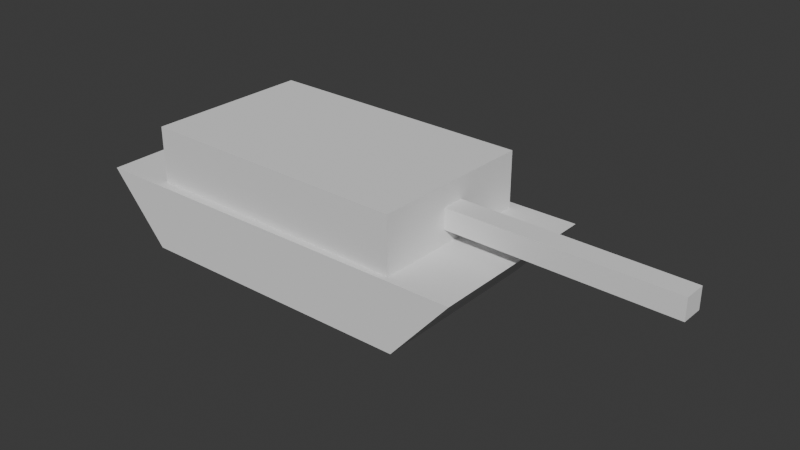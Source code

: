 # Source: Tank-Regular.blend  (saved by Blender 4.3.34; exported with 4.5.12 LTS)
import bpy
from mathutils import Matrix  # noqa: F401  (used for matrix-valued properties, if any)

bpy.ops.wm.read_factory_settings(use_empty=True)
scene = bpy.context.scene
scene.name = 'Scene'

# ---- collections
col_collection = bpy.data.collections.new('Collection'); scene.collection.children.link(col_collection)

# ---- world
world_world = bpy.data.worlds.new('World'); scene.world = world_world
world_world.use_nodes = True; world_world.node_tree.nodes.clear()
_N = world_world.node_tree.nodes; _L = world_world.node_tree.links
n0 = _N.new('ShaderNodeOutputWorld'); n0.name = 'World Output'; n0.location = (300, 300)
n1 = _N.new('ShaderNodeBackground'); n1.name = 'Background'; n1.location = (10, 300)
n1.inputs[0].default_value = (0.05088, 0.05088, 0.05088, 1.0)
_L.new(n1.outputs[0], n0.inputs[0])
n0.is_active_output = True
world_world.color = (0.05088, 0.05088, 0.05088)
world_world.sun_shadow_jitter_overblur = 0.0

# ---- meshes
me_cube_001 = bpy.data.meshes.new('Cube.001')
me_cube_001.from_pydata([(-2.222, 1.4, 0.0), (-3.125, 1.4, 1.042), (2.222, 1.4, 0.0), (3.125, 1.4, 1.042), (-2.222, 0.0, 0.0), (-3.125, 0.0, 1.042), (2.222, 0.0, 0.0), (3.125, 0.0, 1.042)], [], [(4, 5, 1, 0), (0, 1, 3, 2), (3, 1, 5, 7), (0, 2, 6, 4), (2, 3, 7, 6)])
_uv = me_cube_001.uv_layers.new(name='UVMap')
_uv.uv.foreach_set('vector', [0.375, 0.125, 0.625, 0.125, 0.625, 0.25, 0.375, 0.25, 0.375, 0.25, 0.625, 0.25, 0.625, 0.5, 0.375, 0.5, 0.625, 0.5, 0.875, 0.5, 0.875, 0.625, 0.625, 0.625, 0.125, 0.5, 0.375, 0.5, 0.375, 0.625, 0.125, 0.625, 0.375, 0.5, 0.625, 0.5, 0.625, 0.625, 0.375, 0.625])
me_cube_001.update()
me_cube_002 = bpy.data.meshes.new('Cube.002')
me_cube_002.from_pydata([(-2.133, 1.28, -0.7767), (-2.133, 1.28, 0.0851), (2.133, 1.28, -0.7767), (2.133, 1.28, 0.0851), (-2.133, 0.0, -0.7767), (-2.133, 0.0, 0.0851), (2.133, 0.0, -0.7767), (2.133, 0.0, 0.0851), (2.133, 0.0, -0.3944), (2.133, 0.0, -0.3944), (-2.133, -1.28, -0.7767), (-2.133, -1.28, 0.0851), (2.133, -1.28, -0.7767), (2.133, -1.28, 0.0851)], [(8, 9)], [(4, 5, 1, 0), (0, 1, 3, 2), (3, 1, 5, 7), (0, 2, 6, 4), (2, 3, 7, 8, 6), (4, 10, 11, 5), (10, 12, 13, 11), (13, 7, 5, 11), (10, 4, 6, 12), (12, 6, 8, 7, 13)])
_uv = me_cube_002.uv_layers.new(name='UVMap')
_uv.uv.foreach_set('vector', [0.375, 0.125, 0.625, 0.125, 0.625, 0.25, 0.375, 0.25, 0.375, 0.25, 0.625, 0.25, 0.625, 0.5, 0.375, 0.5, 0.625, 0.5, 0.875, 0.5, 0.875, 0.625, 0.625, 0.625, 0.125, 0.5, 0.375, 0.5, 0.375, 0.625, 0.125, 0.625, 0.375, 0.5, 0.625, 0.5, 0.625, 0.625, 0.4392, 0.625, 0.375, 0.625, 0.375, 0.125, 0.375, 0.25, 0.625, 0.25, 0.625, 0.125, 0.375, 0.25, 0.375, 0.5, 0.625, 0.5, 0.625, 0.25, 0.625, 0.5, 0.625, 0.625, 0.875, 0.625, 0.875, 0.5, 0.125, 0.5, 0.125, 0.625, 0.375, 0.625, 0.375, 0.5, 0.375, 0.5, 0.375, 0.625, 0.4392, 0.625, 0.625, 0.625, 0.625, 0.5])
me_cube_002.update()
me_cube_003 = bpy.data.meshes.new('Cube.003')
me_cube_003.from_pydata([(0.0, 0.0, 0.1596), (0.0, 0.0, -0.1596), (0.0, 0.1697, 0.1596), (0.0, 0.1697, -0.1596), (3.42, 0.0, 0.1596), (3.42, 0.0, -0.1596), (3.42, 0.1697, 0.1596), (3.42, 0.1697, -0.1596), (0.0, -0.1697, 0.1596), (0.0, -0.1697, -0.1596), (3.42, -0.1697, 0.1596), (3.42, -0.1697, -0.1596)], [], [(5, 7, 6, 4), (1, 3, 7, 5), (2, 0, 4, 6), (3, 2, 6, 7), (0, 1, 5, 4), (5, 4, 10, 11), (1, 5, 11, 9), (8, 10, 4, 0), (9, 11, 10, 8)])
_uv = me_cube_003.uv_layers.new(name='UVMap')
_uv.uv.foreach_set('vector', [0.4392, 0.625, 0.44, 0.595, 0.5319, 0.5952, 0.5325, 0.625, 0.4392, 0.625, 0.44, 0.595, 0.44, 0.595, 0.4392, 0.625, 0.5319, 0.5952, 0.5325, 0.625, 0.5325, 0.625, 0.5319, 0.5952, 0.44, 0.595, 0.5319, 0.5952, 0.5319, 0.5952, 0.44, 0.595, 0.0, 0.0, 0.0, 0.0, 0.0, 0.0, 0.0, 0.0, 0.4392, 0.625, 0.5325, 0.625, 0.5319, 0.5952, 0.44, 0.595, 0.4392, 0.625, 0.4392, 0.625, 0.44, 0.595, 0.44, 0.595, 0.5319, 0.5952, 0.5319, 0.5952, 0.5325, 0.625, 0.5325, 0.625, 0.44, 0.595, 0.44, 0.595, 0.5319, 0.5952, 0.5319, 0.5952])
me_cube_003.update()

# ---- objects
ob_hull = bpy.data.objects.new('Hull', me_cube_001)
ob_turret = bpy.data.objects.new('Turret', me_cube_002)
ob_turretbarrel = bpy.data.objects.new('TurretBarrel', me_cube_003)

# ---- transforms, parenting, visibility, modifiers, constraints
ob_hull.location = (0.0, 0.0, 0.0)
_m = ob_hull.modifiers.new('Mirror', 'MIRROR')
_m.use_axis = (False, True, False)
ob_turret.parent = ob_hull
ob_turret.location = (0.0, 0.0, 1.819)
ob_turret.rotation_euler = (0.0, -0.0, -6.3)
ob_turretbarrel.parent = ob_turret
ob_turretbarrel.matrix_parent_inverse = Matrix(((1.0, -0.0, 0.0, -0.0), (-0.0, 1.0, -0.0, 0.0), (0.0, -0.0, 1.0, -1.819), (-0.0, 0.0, -0.0, 1.0)))
ob_turretbarrel.location = (2.133, 0.0, 1.424)

# ---- collection membership
col_collection.objects.link(ob_hull)
col_collection.objects.link(ob_turret)
col_collection.objects.link(ob_turretbarrel)

# ---- scene / render settings (as saved in the file)
scene.frame_start = 1; scene.frame_end = 250; scene.frame_set(1)
scene.render.engine = 'BLENDER_EEVEE_NEXT'
bpy.context.view_layer.update()

# ---- added for rendering (the .blend has no active camera and no usable light): camera, sun
cam_auto = bpy.data.cameras.new('AutoCamera')
cam_auto.lens = 50.0
cam_auto.sensor_width = 36.0
cam_auto.clip_end = 1000.0
ob_auto_camera = bpy.data.objects.new('AutoCamera', cam_auto)
scene.collection.objects.link(ob_auto_camera)
ob_auto_camera.location = (9.83543, -10.3443, 7.84811)
ob_auto_camera.rotation_euler = (1.09748, -7.21219e-08, 0.694738)
scene.camera = ob_auto_camera
light_auto_sun = bpy.data.lights.new('AutoSun', 'SUN')
light_auto_sun.energy = 3.0
light_auto_sun.angle = 0.0523599
ob_auto_sun = bpy.data.objects.new('AutoSun', light_auto_sun)
scene.collection.objects.link(ob_auto_sun)
ob_auto_sun.rotation_euler = (0.872665, 0.174533, 0.523599)
bpy.context.view_layer.update()
